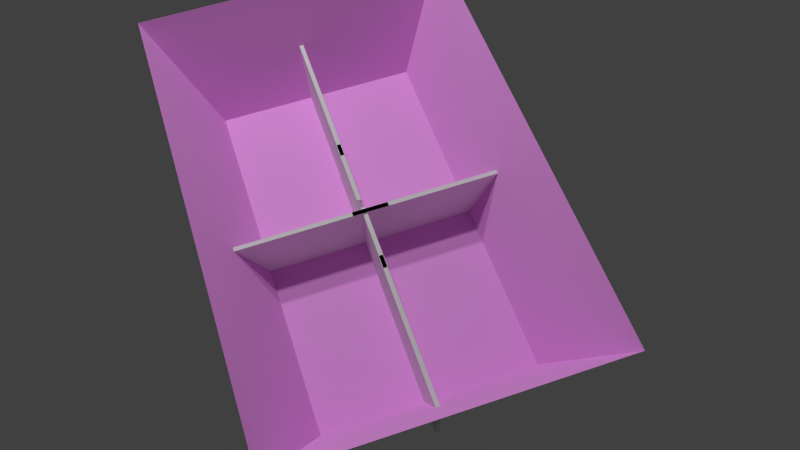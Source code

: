 # Source: VR_WallAvoidance.blend  (saved by Blender 2.71.0; exported with 4.5.12 LTS)
import bpy
from mathutils import Matrix  # noqa: F401  (used for matrix-valued properties, if any)

bpy.ops.wm.read_factory_settings(use_empty=True)
scene = bpy.context.scene
scene.name = 'Scene'

# ---- collections
col_collection_1 = bpy.data.collections.new('Collection 1'); scene.collection.children.link(col_collection_1)
col_collection_2 = bpy.data.collections.new('Collection 2'); scene.collection.children.link(col_collection_2)
col_collection_3 = bpy.data.collections.new('Collection 3'); scene.collection.children.link(col_collection_3)
col_collection_4 = bpy.data.collections.new('Collection 4'); scene.collection.children.link(col_collection_4)
col_collection_5 = bpy.data.collections.new('Collection 5'); scene.collection.children.link(col_collection_5)
col_collection_6 = bpy.data.collections.new('Collection 6'); scene.collection.children.link(col_collection_6)
col_collection_7 = bpy.data.collections.new('Collection 7'); scene.collection.children.link(col_collection_7)
col_collection_8 = bpy.data.collections.new('Collection 8'); scene.collection.children.link(col_collection_8)
col_collection_9 = bpy.data.collections.new('Collection 9'); scene.collection.children.link(col_collection_9)
col_collection_10 = bpy.data.collections.new('Collection 10'); scene.collection.children.link(col_collection_10)
col_collection_11 = bpy.data.collections.new('Collection 11'); scene.collection.children.link(col_collection_11)
col_collection_12 = bpy.data.collections.new('Collection 12'); scene.collection.children.link(col_collection_12)
col_collection_13 = bpy.data.collections.new('Collection 13'); scene.collection.children.link(col_collection_13)
col_collection_14 = bpy.data.collections.new('Collection 14'); scene.collection.children.link(col_collection_14)
col_collection_15 = bpy.data.collections.new('Collection 15'); scene.collection.children.link(col_collection_15)
col_collection_16 = bpy.data.collections.new('Collection 16'); scene.collection.children.link(col_collection_16)
col_collection_17 = bpy.data.collections.new('Collection 17'); scene.collection.children.link(col_collection_17)
col_collection_18 = bpy.data.collections.new('Collection 18'); scene.collection.children.link(col_collection_18)
col_collection_19 = bpy.data.collections.new('Collection 19'); scene.collection.children.link(col_collection_19)
col_collection_20 = bpy.data.collections.new('Collection 20'); scene.collection.children.link(col_collection_20)

# ---- images (referenced by path relative to the original .blend; pixels are not part of the script)
import os
ASSET_DIR = os.environ.get("B2B_ASSET_DIR", "")  # directory of the original .blend (textures are referenced by path, not embedded)
HERE = os.path.dirname(os.path.abspath(__file__))  # packed textures are extracted next to this script under _unpacked/

def load_image(name, relpath, width, height, colorspace="sRGB"):
    """Load a texture the original file referenced (path relative to the .blend, or extracted next to this script)."""
    p = next((c for c in (os.path.join(HERE, relpath), os.path.join(ASSET_DIR, relpath)) if relpath and os.path.exists(c)), "")
    if p:
        img = bpy.data.images.load(p, check_existing=True)
        img.name = name
    else:  # same state as the original file: an image datablock whose file is absent (Cycles renders it pink)
        img = bpy.data.images.new(name, width, height)
        img.source = "FILE"
        img.filepath = "//" + (relpath or name)
    img.colorspace_settings.name = colorspace
    return img
img_untitled = load_image('Untitled', '', 1024, 1024, 'sRGB')

# ---- materials (node trees are filled in below, after node groups)
mat_material = bpy.data.materials.new('Material')
mat_material.alpha_threshold = 0.0
mat_material.roughness = 0.5
mat_material.line_color = (0.0, 0.0, 0.0, 1.0)

# ---- material node trees
mat_material.use_nodes = True; mat_material.node_tree.nodes.clear()
_N = mat_material.node_tree.nodes; _L = mat_material.node_tree.links
n0 = _N.new('ShaderNodeOutputMaterial'); n0.name = 'Material Output'; n0.location = (300, 300)
n1 = _N.new('ShaderNodeMixShader'); n1.name = 'Mix Shader'; n1.location = (110, 300)
n2 = _N.new('ShaderNodeBsdfDiffuse'); n2.name = 'Diffuse BSDF'; n2.location = (-90, 300)
n3 = _N.new('ShaderNodeBsdfDiffuse'); n3.name = 'Diffuse BSDF.001'; n3.location = (-90, 300)
n4 = _N.new('ShaderNodeTexImage'); n4.name = 'Image Texture'; n4.location = (-280, 300)
n4.width = 140
n4.image = img_untitled
_L.new(n1.outputs[0], n0.inputs[0])
_L.new(n2.outputs[0], n1.inputs[1])
_L.new(n3.outputs[0], n1.inputs[2])
_L.new(n4.outputs[0], n3.inputs[0])
n0.is_active_output = True

# ---- world
world_world = bpy.data.worlds.new('World'); scene.world = world_world
world_world.color = (0.05088, 0.05088, 0.05088)
world_world.use_sun_shadow = False
world_world.sun_shadow_jitter_overblur = 0.0
world_world.cycles.sampling_method = 'MANUAL'
world_world.cycles.sample_map_resolution = 256

# ---- cameras
cam_camera = bpy.data.cameras.new('Camera')
cam_camera.clip_end = 100.0
cam_camera.lens = 35.0
cam_camera.sensor_width = 32.0
cam_camera.sensor_height = 18.0
cam_camera.ortho_scale = 7.314
cam_camera.dof.focus_distance = 0.0

# ---- lights
light_lamp_001 = bpy.data.lights.new('Lamp.001', 'POINT')
light_lamp_001.transmission_factor = 0.0
light_lamp_001.cutoff_distance = 30.0
light_lamp_001.energy = 100.0
light_lamp_001.shadow_buffer_clip_start = 1.001
light_lamp_001.shadow_soft_size = 0.1
light_lamp_001.shadow_maximum_resolution = 0.006
light_lamp_001.use_absolute_resolution = True
light_lamp_001.cycles.use_multiple_importance_sampling = False
light_lamp = bpy.data.lights.new('Lamp', 'POINT')
light_lamp.transmission_factor = 0.0
light_lamp.cutoff_distance = 30.0
light_lamp.energy = 100.0
light_lamp.shadow_buffer_clip_start = 1.001
light_lamp.shadow_soft_size = 0.1
light_lamp.shadow_maximum_resolution = 0.006
light_lamp.use_absolute_resolution = True
light_lamp.cycles.use_multiple_importance_sampling = False

# ---- meshes
me_longwall2 = bpy.data.meshes.new('LongWall2')
me_longwall2.from_pydata([(-0.2424, -0.006759, -0.08998), (-0.2424, 0.006759, -0.08998), (0.2424, 0.006759, -0.08998), (0.2424, -0.006759, -0.08998), (-0.2424, -0.006759, 0.08998), (-0.2424, 0.006759, 0.08998), (0.2424, 0.006759, 0.08998), (0.2424, -0.006759, 0.08998), (0.4408, -0.005141, -0.08998), (0.4408, 0.008378, -0.08998), (0.6533, 0.008378, -0.08998), (0.6533, -0.005141, -0.08998), (0.4408, -0.005141, 0.08998), (0.4408, 0.008378, 0.08998), (0.6533, 0.008378, 0.08998), (0.6533, -0.005141, 0.08998)], [], [(4, 5, 1, 0), (5, 6, 2, 1), (6, 7, 3, 2), (7, 4, 0, 3), (0, 1, 2, 3), (7, 6, 5, 4), (12, 13, 9, 8), (13, 14, 10, 9), (14, 15, 11, 10), (15, 12, 8, 11), (8, 9, 10, 11), (15, 14, 13, 12)])
_uv = me_longwall2.uv_layers.new(name='UVMap')
_uv.uv.foreach_set('vector', [0.9772, 0.3513, 1.0, 0.3513, 1.0, 0.6487, 0.9772, 0.6487, 1.129e-07, 0.8012, 0.0, 0.0, 0.303, 0.0, 0.303, 0.8012, 0.9772, 1.0, 0.9545, 1.0, 0.9545, 0.7025, 0.9772, 0.7025, 0.303, 0.8012, 0.303, 0.0, 0.606, 0.0, 0.606, 0.8012, 0.9317, 0.8012, 0.909, 0.8012, 0.909, 0.0, 0.9317, 0.0, 0.9317, 0.0, 0.9545, 0.0, 0.9545, 0.8012, 0.9317, 0.8012, 0.9772, 0.0, 1.0, 0.0, 1.0, 0.2975, 0.9772, 0.2975, 0.606, 0.7025, 0.606, 0.3513, 0.909, 0.3513, 0.909, 0.7025, 0.9772, 0.6487, 1.0, 0.6487, 1.0, 0.9462, 0.9772, 0.9462, 0.606, 0.3513, 0.606, 0.0, 0.909, 0.0, 0.909, 0.3513, 0.9772, 0.3513, 0.9545, 0.3513, 0.9545, 0.0, 0.9772, 0.0, 0.9545, 0.3513, 0.9772, 0.3513, 0.9772, 0.7025, 0.9545, 0.7025])
me_longwall2.use_remesh_preserve_volume = False
me_longwall2.use_remesh_preserve_attributes = False
me_longwall2.use_mirror_vertex_groups = False
me_longwall2.update()
me_shortwall1 = bpy.data.meshes.new('ShortWall1')
me_shortwall1.from_pydata([(-0.2424, -0.006759, -0.08998), (-0.2424, 0.006759, -0.08998), (0.2424, 0.006759, -0.08998), (0.2424, -0.006759, -0.08998), (-0.2424, -0.006759, 0.08998), (-0.2424, 0.006759, 0.08998), (0.2424, 0.006759, 0.08998), (0.2424, -0.006759, 0.08998)], [], [(4, 5, 1, 0), (5, 6, 2, 1), (6, 7, 3, 2), (7, 4, 0, 3), (0, 1, 2, 3), (7, 6, 5, 4)])
_uv = me_shortwall1.uv_layers.new(name='UVMap')
_uv.uv.foreach_set('vector', [0.9662, 0.0, 1.0, 0.0, 1.0, 0.3713, 0.9662, 0.3713, 1.674e-07, 1.0, 0.0, 0.0, 0.4494, 0.0, 0.4494, 1.0, 1.0, 0.7425, 0.9662, 0.7425, 0.9662, 0.3713, 1.0, 0.3713, 0.4494, 1.0, 0.4494, 0.0, 0.8987, 0.0, 0.8987, 1.0, 0.9325, 1.0, 0.8987, 1.0, 0.8987, 0.0, 0.9325, 0.0, 0.9325, 0.0, 0.9662, 0.0, 0.9662, 1.0, 0.9325, 1.0])
me_shortwall1.use_remesh_preserve_volume = False
me_shortwall1.use_remesh_preserve_attributes = False
me_shortwall1.use_mirror_vertex_groups = False
me_shortwall1.update()
me_longwall1 = bpy.data.meshes.new('LongWall1')
me_longwall1.from_pydata([(-0.2424, -0.006759, -0.08998), (-0.2424, 0.006759, -0.08998), (0.2424, 0.006759, -0.08998), (0.2424, -0.006759, -0.08998), (-0.2424, -0.006759, 0.08998), (-0.2424, 0.006759, 0.08998), (0.2424, 0.006759, 0.08998), (0.2424, -0.006759, 0.08998), (0.4408, -0.005141, -0.08998), (0.4408, 0.008378, -0.08998), (0.6533, 0.008378, -0.08998), (0.6533, -0.005141, -0.08998), (0.4408, -0.005141, 0.08998), (0.4408, 0.008378, 0.08998), (0.6533, 0.008378, 0.08998), (0.6533, -0.005141, 0.08998)], [], [(4, 5, 1, 0), (5, 6, 2, 1), (6, 7, 3, 2), (7, 4, 0, 3), (0, 1, 2, 3), (7, 6, 5, 4), (12, 13, 9, 8), (13, 14, 10, 9), (14, 15, 11, 10), (15, 12, 8, 11), (8, 9, 10, 11), (15, 14, 13, 12)])
_uv = me_longwall1.uv_layers.new(name='UVMap')
_uv.uv.foreach_set('vector', [0.9772, 0.3513, 1.0, 0.3513, 1.0, 0.6487, 0.9772, 0.6487, 1.129e-07, 0.8012, 0.0, 0.0, 0.303, 0.0, 0.303, 0.8012, 0.9772, 1.0, 0.9545, 1.0, 0.9545, 0.7025, 0.9772, 0.7025, 0.303, 0.8012, 0.303, 0.0, 0.606, 0.0, 0.606, 0.8012, 0.9317, 0.8012, 0.909, 0.8012, 0.909, 0.0, 0.9317, 0.0, 0.9317, 0.0, 0.9545, 0.0, 0.9545, 0.8012, 0.9317, 0.8012, 0.9772, 0.0, 1.0, 0.0, 1.0, 0.2975, 0.9772, 0.2975, 0.606, 0.7025, 0.606, 0.3513, 0.909, 0.3513, 0.909, 0.7025, 0.9772, 0.6487, 1.0, 0.6487, 1.0, 0.9462, 0.9772, 0.9462, 0.606, 0.3513, 0.606, 0.0, 0.909, 0.0, 0.909, 0.3513, 0.9772, 0.3513, 0.9545, 0.3513, 0.9545, 0.0, 0.9772, 0.0, 0.9545, 0.3513, 0.9772, 0.3513, 0.9772, 0.7025, 0.9545, 0.7025])
me_longwall1.use_remesh_preserve_volume = False
me_longwall1.use_remesh_preserve_attributes = False
me_longwall1.use_mirror_vertex_groups = False
me_longwall1.update()
me_shortwall2 = bpy.data.meshes.new('ShortWall2')
me_shortwall2.from_pydata([(-0.2424, -0.006759, -0.08998), (-0.2424, 0.006759, -0.08998), (0.2424, 0.006759, -0.08998), (0.2424, -0.006759, -0.08998), (-0.2424, -0.006759, 0.08998), (-0.2424, 0.006759, 0.08998), (0.2424, 0.006759, 0.08998), (0.2424, -0.006759, 0.08998)], [], [(4, 5, 1, 0), (5, 6, 2, 1), (6, 7, 3, 2), (7, 4, 0, 3), (0, 1, 2, 3), (7, 6, 5, 4)])
_uv = me_shortwall2.uv_layers.new(name='UVMap')
_uv.uv.foreach_set('vector', [0.9662, 0.0, 1.0, 0.0, 1.0, 0.3713, 0.9662, 0.3713, 1.674e-07, 1.0, 0.0, 0.0, 0.4494, 0.0, 0.4494, 1.0, 1.0, 0.7425, 0.9662, 0.7425, 0.9662, 0.3713, 1.0, 0.3713, 0.4494, 1.0, 0.4494, 0.0, 0.8987, 0.0, 0.8987, 1.0, 0.9325, 1.0, 0.8987, 1.0, 0.8987, 0.0, 0.9325, 0.0, 0.9325, 0.0, 0.9662, 0.0, 0.9662, 1.0, 0.9325, 1.0])
me_shortwall2.use_remesh_preserve_volume = False
me_shortwall2.use_remesh_preserve_attributes = False
me_shortwall2.use_mirror_vertex_groups = False
me_shortwall2.update()
me_arena = bpy.data.meshes.new('Arena')
me_arena.from_pydata([(-0.2778, -0.353, -0.4725), (-0.4237, 0.003147, -0.6557), (-0.5884, 0.003147, 0.8226), (-0.2778, -0.353, -0.4725), (-0.5884, 0.003147, 0.8226), (-0.4039, -0.3562, 0.6728), (-0.5884, 0.003147, 0.8226), (0.3927, 0.003147, 0.9341), (0.2411, -0.3575, 0.7455), (-0.5884, 0.003147, 0.8226), (0.2411, -0.3575, 0.7455), (-0.4039, -0.3562, 0.6728), (0.3927, 0.003147, 0.9341), (0.5534, 0.003147, -0.5418), (0.3669, -0.3543, -0.3967), (0.3927, 0.003147, 0.9341), (0.3669, -0.3543, -0.3967), (0.2411, -0.3575, 0.7455), (0.3669, -0.3543, -0.3967), (0.5534, 0.003147, -0.5418), (-0.4237, 0.003147, -0.6557), (0.3669, -0.3543, -0.3967), (-0.4237, 0.003147, -0.6557), (-0.2778, -0.353, -0.4725), (0.2411, -0.3575, 0.7455), (0.3669, -0.3543, -0.3967), (-0.2778, -0.353, -0.4725), (0.2411, -0.3575, 0.7455), (-0.2778, -0.353, -0.4725), (-0.4039, -0.3562, 0.6728)], [], [(0, 1, 2), (3, 4, 5), (6, 7, 8), (9, 10, 11), (12, 13, 14), (15, 16, 17), (18, 19, 20), (21, 22, 23), (24, 25, 26), (27, 28, 29)])
_uv = me_arena.uv_layers.new(name='UVMap')
_uv.uv.foreach_set('vector', [0.6314, 0.08468, 0.7122, 0.0, 0.7122, 0.7546, 0.8547, 0.0, 0.8547, 0.6752, 0.784, 0.5799, 0.9371, 0.0, 0.9371, 0.5009, 0.8547, 0.4141, 0.9997, 0.5009, 0.9997, 0.9238, 0.9358, 0.6013, 0.6314, 0.0, 0.6314, 0.7532, 0.5492, 0.6693, 0.784, 0.0, 0.784, 0.6747, 0.7122, 0.09657, 0.8547, 0.586, 0.9358, 0.5009, 0.9358, 1.0, 1.0, 0.0, 1.0, 0.4225, 0.9371, 0.3227, 0.5492, 0.6717, 0.275, 0.1636, 0.5492, 0.0, 0.275, 0.0, 0.275, 0.6717, 0.0, 0.1622])
me_arena.materials.append(mat_material)
me_arena.use_remesh_preserve_volume = False
me_arena.use_remesh_preserve_attributes = False
me_arena.use_mirror_vertex_groups = False
me_arena.update()

# ---- objects
ob_longwall2 = bpy.data.objects.new('LongWall2', me_longwall2)
ob_shortwall1 = bpy.data.objects.new('ShortWall1', me_shortwall1)
ob_longwall1 = bpy.data.objects.new('LongWall1', me_longwall1)
ob_shortwall2 = bpy.data.objects.new('ShortWall2', me_shortwall2)
ob_lamp_001 = bpy.data.objects.new('Lamp.001', light_lamp_001)
ob_arena = bpy.data.objects.new('Arena', me_arena)
ob_lamp = bpy.data.objects.new('Lamp', light_lamp)
ob_camera = bpy.data.objects.new('Camera', cam_camera)

# ---- transforms, parenting, visibility, modifiers, constraints
ob_longwall2.location = (0.04271, 0.2812, -0.2725)
ob_longwall2.rotation_euler = (0.0, -0.0, 4.603)
ob_longwall2.lineart.crease_threshold = 0.0
ob_shortwall1.location = (-0.2064, -0.09082, -0.2678)
ob_shortwall1.rotation_euler = (0.0, -0.0, -0.1094)
ob_shortwall1.lineart.crease_threshold = 0.0
ob_longwall1.location = (-0.05056, -0.5678, -0.2725)
ob_longwall1.rotation_euler = (0.0, -0.0, 1.461)
ob_longwall1.lineart.crease_threshold = 0.0
ob_shortwall2.location = (0.166, -0.1317, -0.2678)
ob_shortwall2.rotation_euler = (0.0, -0.0, -0.1094)
ob_shortwall2.lineart.crease_threshold = 0.0
ob_lamp_001.location = (0.2048, -1.303, 2.709)
ob_lamp_001.rotation_euler = (0.6503, 0.05522, 1.866)
ob_lamp_001.lock_rotations_4d = False
ob_lamp_001.empty_display_type = 'ARROWS'
ob_lamp_001.color = (0.0, 0.0, 0.0, 0.0)
ob_lamp_001.lineart.crease_threshold = 0.0
ob_arena.location = (0.0, 0.0, 0.0)
ob_arena.rotation_euler = (1.571, -0.0, 0.0)
ob_arena.lineart.crease_threshold = 0.0
ob_lamp.location = (0.2048, -2.049, 2.709)
ob_lamp.rotation_euler = (0.6503, 0.05522, 1.866)
ob_lamp.lock_rotations_4d = False
ob_lamp.empty_display_type = 'ARROWS'
ob_lamp.color = (0.0, 0.0, 0.0, 0.0)
ob_lamp.lineart.crease_threshold = 0.0
ob_camera.location = (0.4588, 1.145, 2.025)
ob_camera.rotation_euler = (0.5283, 0.006981, 2.701)
ob_camera.lock_rotations_4d = False
ob_camera.empty_display_type = 'ARROWS'
ob_camera.color = (0.0, 0.0, 0.0, 0.0)
ob_camera.display_type = 'WIRE'
ob_camera.lineart.crease_threshold = 0.0

# ---- collection membership
col_collection_1.objects.link(ob_longwall2)
col_collection_1.objects.link(ob_shortwall1)
col_collection_1.objects.link(ob_longwall1)
col_collection_1.objects.link(ob_shortwall2)
col_collection_1.objects.link(ob_lamp_001)
col_collection_1.objects.link(ob_arena)
col_collection_1.objects.link(ob_lamp)
col_collection_1.objects.link(ob_camera)
col_collection_2.objects.link(ob_arena)
col_collection_3.objects.link(ob_arena)
col_collection_4.objects.link(ob_arena)
col_collection_5.objects.link(ob_arena)
col_collection_6.objects.link(ob_arena)
col_collection_7.objects.link(ob_arena)
col_collection_8.objects.link(ob_arena)
col_collection_9.objects.link(ob_arena)
col_collection_10.objects.link(ob_arena)
col_collection_11.objects.link(ob_arena)
col_collection_12.objects.link(ob_arena)
col_collection_13.objects.link(ob_arena)
col_collection_14.objects.link(ob_arena)
col_collection_15.objects.link(ob_arena)
col_collection_16.objects.link(ob_arena)
col_collection_17.objects.link(ob_arena)
col_collection_18.objects.link(ob_arena)
col_collection_19.objects.link(ob_arena)
col_collection_20.objects.link(ob_arena)

# ---- scene / render settings (as saved in the file)
scene.camera = ob_camera
scene.frame_start = 1; scene.frame_end = 250; scene.frame_set(1)
scene.render.engine = 'CYCLES'
scene.render.dither_intensity = 0.0
scene.cycles.use_denoising = False
scene.cycles.samples = 91
scene.cycles.sampling_pattern = 'TABULATED_SOBOL'
scene.cycles.light_sampling_threshold = 0.0
scene.cycles.use_adaptive_sampling = False
scene.cycles.use_light_tree = False
scene.cycles.blur_glossy = 0.0
scene.cycles.diffuse_bounces = 5
scene.cycles.glossy_bounces = 6
scene.cycles.volume_bounces = 2
scene.cycles.pixel_filter_type = 'GAUSSIAN'
scene.cycles.sample_clamp_indirect = 0.0
scene.view_settings.view_transform = 'Standard'
bpy.context.view_layer.update()
